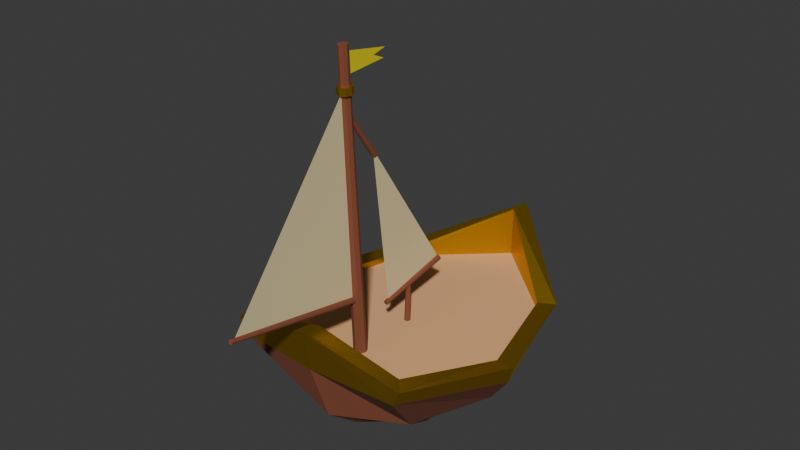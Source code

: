 # Source: boat3.blend  (saved by Blender 4.5.88; exported with 4.5.12 LTS)
import bpy
from mathutils import Matrix  # noqa: F401  (used for matrix-valued properties, if any)

bpy.ops.wm.read_factory_settings(use_empty=True)
scene = bpy.context.scene
scene.name = 'Scene'

# ---- collections
col_collection = bpy.data.collections.new('Collection'); scene.collection.children.link(col_collection)

# ---- materials (node trees are filled in below, after node groups)
mat_material_002 = bpy.data.materials.new('Material.002')
mat_material_003 = bpy.data.materials.new('Material.003')
mat_material_001 = bpy.data.materials.new('Material.001')
mat_material_004 = bpy.data.materials.new('Material.004')
mat_material = bpy.data.materials.new('Material')

# ---- material node trees
mat_material_002.use_nodes = True; mat_material_002.node_tree.nodes.clear()
_N = mat_material_002.node_tree.nodes; _L = mat_material_002.node_tree.links
n0 = _N.new('ShaderNodeBsdfPrincipled'); n0.name = 'Principled BSDF'; n0.location = (-200, 100)
n0.inputs[0].default_value = (0.2259, 0.06549, 0.0299, 1.0)
n0.inputs[2].default_value = 1.0
n1 = _N.new('ShaderNodeOutputMaterial'); n1.name = 'Material Output'; n1.location = (200, 100)
_L.new(n0.outputs[0], n1.inputs[0])
n1.is_active_output = True
mat_material_003.use_nodes = True; mat_material_003.node_tree.nodes.clear()
_N = mat_material_003.node_tree.nodes; _L = mat_material_003.node_tree.links
n0 = _N.new('ShaderNodeBsdfPrincipled'); n0.name = 'Principled BSDF'; n0.location = (-200, 100)
n0.inputs[0].default_value = (0.8, 0.4356, 0.2005, 1.0)
n0.inputs[2].default_value = 1.0
n1 = _N.new('ShaderNodeOutputMaterial'); n1.name = 'Material Output'; n1.location = (200, 100)
_L.new(n0.outputs[0], n1.inputs[0])
n1.is_active_output = True
mat_material_001.use_nodes = True; mat_material_001.node_tree.nodes.clear()
_N = mat_material_001.node_tree.nodes; _L = mat_material_001.node_tree.links
n0 = _N.new('ShaderNodeBsdfPrincipled'); n0.name = 'Principled BSDF'; n0.location = (-200, 100)
n0.inputs[0].default_value = (0.6541, 0.3983, 0.0, 1.0)
n0.inputs[1].default_value = 1.0
n1 = _N.new('ShaderNodeOutputMaterial'); n1.name = 'Material Output'; n1.location = (200, 100)
_L.new(n0.outputs[0], n1.inputs[0])
n1.is_active_output = True
mat_material_004.use_nodes = True; mat_material_004.node_tree.nodes.clear()
_N = mat_material_004.node_tree.nodes; _L = mat_material_004.node_tree.links
n0 = _N.new('ShaderNodeBsdfPrincipled'); n0.name = 'Principled BSDF'; n0.location = (-200, 100)
n0.inputs[0].default_value = (0.8004, 0.6768, 0.3761, 1.0)
n1 = _N.new('ShaderNodeOutputMaterial'); n1.name = 'Material Output'; n1.location = (200, 100)
_L.new(n0.outputs[0], n1.inputs[0])
n1.is_active_output = True
mat_material.use_nodes = True; mat_material.node_tree.nodes.clear()
_N = mat_material.node_tree.nodes; _L = mat_material.node_tree.links
n0 = _N.new('ShaderNodeBsdfPrincipled'); n0.name = 'Principled BSDF'; n0.location = (-200, 100)
n0.inputs[0].default_value = (0.8002, 0.6846, 0.0, 1.0)
n1 = _N.new('ShaderNodeOutputMaterial'); n1.name = 'Material Output'; n1.location = (200, 100)
_L.new(n0.outputs[0], n1.inputs[0])
n1.is_active_output = True

# ---- world
world_world = bpy.data.worlds.new('World'); scene.world = world_world
world_world.use_nodes = True; world_world.node_tree.nodes.clear()
_N = world_world.node_tree.nodes; _L = world_world.node_tree.links
n0 = _N.new('ShaderNodeOutputWorld'); n0.name = 'World Output'; n0.location = (200, 100)
n1 = _N.new('ShaderNodeBackground'); n1.name = 'Background'; n1.location = (-200, 100)
n1.inputs[0].default_value = (0.05088, 0.05088, 0.05088, 1.0)
_L.new(n1.outputs[0], n0.inputs[0])
n0.is_active_output = True
world_world.color = (0.05088, 0.05088, 0.05088)
world_world.sun_shadow_jitter_overblur = 0.0

# ---- meshes
me_cube = bpy.data.meshes.new('Cube')
me_cube.from_pydata([(1.232, 1.55, -0.5719), (1.213, -1.338, -0.5103), (-1.232, 1.55, -0.5719), (-1.213, -1.338, -0.5103), (1.916, 1.72, 0.6756), (1.412, 1.674, -0.1676), (-1.326, -1.953, -0.1886), (-1.83, -3.073, 1.113), (1.83, -3.073, 1.113), (1.326, -1.953, -0.1886), (-1.916, 1.72, 0.6756), (-1.412, 1.674, -0.1676), (1.695, -2.725, 1.421), (-1.695, -2.725, 1.421), (1.735, 1.589, 0.9957), (-1.735, 1.589, 0.9957), (-1.427, -0.02206, -0.4724), (2.335, -0.6501, 1.023), (-2.335, -0.6501, 1.023), (1.427, -0.02206, -0.4724), (1.991, -0.2858, -0.1763), (2.54, -0.5655, 0.5666), (-1.991, -0.2858, -0.1763), (-2.54, -0.5655, 0.5666), (0.0, 2.443, -0.5865), (0.0, -2.909, 1.923), (0.0, -2.005, -0.7419), (0.0, 3.193, 1.939), (0.0, 3.117, 0.1809), (0.0, 3.443, 1.084), (0.0, -2.769, -0.1291), (0.0, -3.219, 1.146), (0.0, 0.04031, -0.843), (0.0, -3.284, 1.939), (-1.98, -3.064, 1.435), (2.722, -0.657, 1.024), (1.98, -3.064, 1.435), (-2.722, -0.657, 1.024), (-2.065, 1.792, 0.9869), (0.0, 3.693, 1.918), (2.065, 1.792, 0.9869), (1.695, -2.743, 0.8693), (-1.695, -2.743, 0.8693), (1.735, 1.57, 0.8693), (-1.735, 1.57, 0.8693), (2.335, -0.6687, 0.8693), (-2.335, -0.6687, 0.8693), (0.0, -2.928, 0.8693), (0.0, 3.174, 0.8693)], [], [(31, 33, 34, 7), (23, 37, 38, 10), (32, 19, 1, 26), (21, 35, 36, 8), (29, 39, 40, 4), (24, 28, 5, 0), (28, 29, 4, 5), (19, 20, 9, 1), (20, 21, 8, 9), (16, 22, 11, 2), (22, 23, 10, 11), (26, 30, 6, 3), (30, 31, 7, 6), (6, 7, 23, 22), (3, 6, 22, 16), (5, 4, 21, 20), (0, 5, 20, 19), (4, 40, 35, 21), (24, 0, 19, 32), (7, 34, 37, 23), (2, 24, 32, 16), (9, 8, 31, 30), (1, 9, 30, 26), (11, 10, 29, 28), (2, 11, 28, 24), (10, 38, 39, 29), (16, 32, 26, 3), (8, 36, 33, 31), (25, 12, 41, 47), (25, 13, 34, 33), (17, 12, 36, 35), (18, 15, 38, 37), (27, 14, 40, 39), (14, 17, 35, 40), (13, 18, 37, 34), (12, 25, 33, 36), (15, 27, 39, 38), (47, 41, 45, 43, 48, 44, 46, 42), (17, 14, 43, 45), (15, 18, 46, 44), (13, 25, 47, 42), (27, 15, 44, 48), (18, 13, 42, 46), (14, 27, 48, 43), (12, 17, 45, 41)])
me_cube.polygons.foreach_set('material_index', [2, 2, 0, 2, 2, 0, 0, 0, 0, 0, 0, 0, 0, 0, 0, 0, 0, 2, 0, 2, 0, 0, 0, 0, 0, 2, 0, 2, 2, 2, 2, 2, 2, 2, 2, 2, 2, 1, 2, 2, 2, 2, 2, 2, 2])
_uv = me_cube.uv_layers.new(name='UVMap')
_uv.uv.foreach_set('vector', [0.5417, 0.875, 0.625, 0.875, 0.625, 1.0, 0.5417, 1.0, 0.5417, 0.125, 0.625, 0.125, 0.625, 0.25, 0.5417, 0.25, 0.25, 0.625, 0.375, 0.625, 0.375, 0.75, 0.25, 0.75, 0.5417, 0.625, 0.625, 0.625, 0.625, 0.75, 0.5417, 0.75, 0.5417, 0.375, 0.625, 0.375, 0.625, 0.5, 0.5417, 0.5, 0.375, 0.375, 0.4583, 0.375, 0.4583, 0.5, 0.375, 0.5, 0.4583, 0.375, 0.5417, 0.375, 0.5417, 0.5, 0.4583, 0.5, 0.375, 0.625, 0.4583, 0.625, 0.4583, 0.75, 0.375, 0.75, 0.4583, 0.625, 0.5417, 0.625, 0.5417, 0.75, 0.4583, 0.75, 0.375, 0.125, 0.4583, 0.125, 0.4583, 0.25, 0.375, 0.25, 0.4583, 0.125, 0.5417, 0.125, 0.5417, 0.25, 0.4583, 0.25, 0.375, 0.875, 0.4583, 0.875, 0.4583, 1.0, 0.375, 1.0, 0.4583, 0.875, 0.5417, 0.875, 0.5417, 1.0, 0.4583, 1.0, 0.4583, 0.0, 0.5417, 0.0, 0.5417, 0.125, 0.4583, 0.125, 0.375, 0.0, 0.4583, 0.0, 0.4583, 0.125, 0.375, 0.125, 0.4583, 0.5, 0.5417, 0.5, 0.5417, 0.625, 0.4583, 0.625, 0.375, 0.5, 0.4583, 0.5, 0.4583, 0.625, 0.375, 0.625, 0.5417, 0.5, 0.625, 0.5, 0.625, 0.625, 0.5417, 0.625, 0.25, 0.5, 0.375, 0.5, 0.375, 0.625, 0.25, 0.625, 0.5417, 0.0, 0.625, 0.0, 0.625, 0.125, 0.5417, 0.125, 0.125, 0.5, 0.25, 0.5, 0.25, 0.625, 0.125, 0.625, 0.4583, 0.75, 0.5417, 0.75, 0.5417, 0.875, 0.4583, 0.875, 0.375, 0.75, 0.4583, 0.75, 0.4583, 0.875, 0.375, 0.875, 0.4583, 0.25, 0.5417, 0.25, 0.5417, 0.375, 0.4583, 0.375, 0.375, 0.25, 0.4583, 0.25, 0.4583, 0.375, 0.375, 0.375, 0.5417, 0.25, 0.625, 0.25, 0.625, 0.375, 0.5417, 0.375, 0.125, 0.625, 0.25, 0.625, 0.25, 0.75, 0.125, 0.75, 0.5417, 0.75, 0.625, 0.75, 0.625, 0.875, 0.5417, 0.875, 0.625, 0.7348, 0.625, 0.7266, 0.625, 0.7266, 0.625, 0.7348, 0.625, 0.7348, 0.625, 0.1236, 0.625, 0.0, 0.625, 0.875, 0.625, 0.6072, 0.625, 0.7266, 0.625, 0.75, 0.625, 0.625, 0.625, 0.1603, 0.625, 0.2691, 0.625, 0.25, 0.625, 0.125, 0.625, 0.3776, 0.625, 0.4902, 0.625, 0.5, 0.625, 0.375, 0.625, 0.4902, 0.625, 0.6072, 0.625, 0.625, 0.625, 0.5, 0.625, 0.1236, 0.625, 0.1603, 0.625, 0.125, 0.625, 0.0, 0.625, 0.7266, 0.625, 0.7348, 0.625, 0.875, 0.625, 0.75, 0.625, 0.2691, 0.625, 0.3776, 0.625, 0.375, 0.625, 0.25, 0.625, 0.7348, 0.625, 0.7266, 0.625, 0.6072, 0.625, 0.4902, 0.625, 0.3776, 0.625, 0.2691, 0.625, 0.1603, 0.625, 0.1236, 0.625, 0.6072, 0.625, 0.4902, 0.625, 0.4902, 0.625, 0.6072, 0.625, 0.2691, 0.625, 0.1603, 0.625, 0.1603, 0.625, 0.2691, 0.625, 0.1236, 0.625, 0.7348, 0.625, 0.7348, 0.625, 0.1236, 0.625, 0.3776, 0.625, 0.2691, 0.625, 0.2691, 0.625, 0.3776, 0.625, 0.1603, 0.625, 0.1236, 0.625, 0.1236, 0.625, 0.1603, 0.625, 0.4902, 0.625, 0.3776, 0.625, 0.3776, 0.625, 0.4902, 0.625, 0.7266, 0.625, 0.6072, 0.625, 0.6072, 0.625, 0.7266])
me_cube.materials.append(mat_material_002)
me_cube.materials.append(mat_material_003)
me_cube.materials.append(mat_material_001)
me_cube.use_mirror_x = True
me_cube.use_mirror_vertex_groups = False
me_cube.update()
me_plane = bpy.data.meshes.new('Plane')
me_plane.from_pydata([(2.98e-08, 0.261, -1.435), (-2.98e-08, -0.129, 1.846), (2.98e-08, 1.816, -1.145), (1.645e-08, -0.6823, -2.498), (7.797e-09, -0.9478, 3.948), (-0.09869, -0.6417, -2.494), (-0.06976, -0.919, 3.95), (-0.1396, -0.5435, -2.484), (-0.09866, -0.8494, 3.955), (-0.09869, -0.4454, -2.474), (-0.06976, -0.7798, 3.96), (-7.951e-09, -0.4047, -2.469), (-9.438e-09, -0.751, 3.962), (0.09869, -0.4454, -2.474), (0.06976, -0.7798, 3.96), (0.1396, -0.5435, -2.484), (0.09866, -0.8494, 3.955), (0.09869, -0.6417, -2.494), (0.06976, -0.919, 3.95), (8.162e-09, -0.9237, 3.214), (-0.07133, -0.8942, 3.216), (-0.1009, -0.8231, 3.222), (-0.07133, -0.752, 3.227), (-9.46e-09, -0.7225, 3.229), (0.07133, -0.752, 3.227), (0.1009, -0.8231, 3.222), (0.07133, -0.8942, 3.216), (-0.07343, -0.8824, 3.072), (-0.1038, -0.8092, 3.078), (-0.07343, -0.736, 3.083), (-9.489e-09, -0.7056, 3.085), (0.07343, -0.736, 3.083), (0.1038, -0.8092, 3.078), (0.07343, -0.8824, 3.072), (8.652e-09, -0.9127, 3.07), (1.31e-08, -0.9649, 3.064), (1.237e-08, -0.9732, 3.209), (0.107, -0.929, 3.212), (0.1513, -0.8225, 3.222), (0.107, -0.716, 3.231), (-1.406e-08, -0.6718, 3.235), (-0.107, -0.716, 3.231), (-0.1513, -0.8225, 3.222), (-0.107, -0.929, 3.212), (-0.1101, -0.9194, 3.068), (-0.1558, -0.8098, 3.078), (-0.1101, -0.7001, 3.087), (-1.411e-08, -0.6547, 3.091), (0.1101, -0.7001, 3.087), (0.1558, -0.8098, 3.078), (0.1101, -0.9194, 3.068), (4.471e-08, -0.7013, 2.69), (-0.03588, -0.7128, 2.68), (-0.05074, -0.7405, 2.657), (-0.03588, -0.7682, 2.635), (4.434e-08, -0.7796, 2.625), (0.03588, -0.7682, 2.635), (0.05074, -0.7405, 2.657), (0.03588, -0.7128, 2.68), (-0.04798, -0.07915, 1.792), (-0.06786, -0.1106, 1.756), (-0.04798, -0.142, 1.72), (-4.919e-08, -0.155, 1.705), (0.04798, -0.142, 1.72), (0.06786, -0.1106, 1.756), (0.04798, -0.07915, 1.792), (-4.332e-08, -0.06614, 1.807), (4.471e-08, 0.1856, -1.425), (-0.03588, 0.1885, -1.44), (-0.05074, 0.1956, -1.475), (-0.03588, 0.2027, -1.51), (4.434e-08, 0.2056, -1.525), (0.03588, 0.2027, -1.51), (0.05074, 0.1956, -1.475), (0.03588, 0.1885, -1.44), (-0.04798, 1.807, -1.102), (-0.06786, 1.824, -1.147), (-0.04798, 1.841, -1.192), (-4.919e-08, 1.848, -1.211), (0.04798, 1.841, -1.192), (0.06786, 1.824, -1.147), (0.04798, 1.807, -1.102), (-4.332e-08, 1.8, -1.084), (2.98e-08, -3.643, -0.4008), (-2.98e-08, -0.8735, 3.149), (2.98e-08, -0.6752, -1.04), (4.471e-08, -3.702, -0.3601), (-0.03588, -3.707, -0.3738), (-0.05074, -3.721, -0.4071), (-0.03588, -3.734, -0.4403), (4.434e-08, -3.74, -0.4541), (0.03588, -3.734, -0.4403), (0.05074, -3.721, -0.4071), (0.03588, -3.707, -0.3738), (-0.04798, -0.6372, -0.9548), (-0.06786, -0.6364, -1.003), (-0.04798, -0.6356, -1.051), (-4.919e-08, -0.6352, -1.071), (0.04798, -0.6356, -1.051), (0.06786, -0.6364, -1.003), (0.04798, -0.6372, -0.9548), (-4.332e-08, -0.6375, -0.9349), (4.47e-08, 0.9234, -1.306), (-0.03588, 0.9091, -1.31), (-0.05074, 0.8743, -1.319), (-0.03588, 0.8396, -1.328), (4.47e-08, 0.8252, -1.332), (0.03588, 0.8396, -1.328), (0.05074, 0.8743, -1.319), (0.03588, 0.9091, -1.31), (-0.04798, 0.8867, -2.5), (-0.06786, 0.8388, -2.503), (-0.04798, 0.7909, -2.506), (-4.843e-08, 0.7711, -2.507), (0.04798, 0.7909, -2.506), (0.06786, 0.8388, -2.503), (0.04798, 0.8867, -2.5), (-4.47e-08, 0.9065, -2.499), (1.57e-08, -0.7719, 3.818), (-1.595e-09, 0.1771, 3.457), (1.57e-08, -0.7642, 3.391), (-1.595e-09, 0.2186, 3.647), (-1.595e-09, -0.08414, 3.57)], [], [(0, 1, 2), (19, 4, 6, 20), (20, 6, 8, 21), (21, 8, 10, 22), (22, 10, 12, 23), (23, 12, 14, 24), (24, 14, 16, 25), (6, 4, 18, 16, 14, 12, 10, 8), (25, 16, 18, 26), (26, 18, 4, 19), (3, 5, 7, 9, 11, 13, 15, 17), (34, 33, 50, 35), (26, 19, 36, 37), (33, 32, 49, 50), (19, 20, 43, 36), (32, 31, 48, 49), (20, 21, 42, 43), (31, 30, 47, 48), (21, 22, 41, 42), (3, 34, 27, 5), (5, 27, 28, 7), (7, 28, 29, 9), (9, 29, 30, 11), (11, 30, 31, 13), (13, 31, 32, 15), (15, 32, 33, 17), (17, 33, 34, 3), (50, 37, 36, 35), (49, 38, 37, 50), (48, 39, 38, 49), (47, 40, 39, 48), (46, 41, 40, 47), (45, 42, 41, 46), (44, 43, 42, 45), (35, 36, 43, 44), (25, 26, 37, 38), (27, 34, 35, 44), (24, 25, 38, 39), (28, 27, 44, 45), (23, 24, 39, 40), (29, 28, 45, 46), (22, 23, 40, 41), (30, 29, 46, 47), (51, 52, 53, 54, 55, 56, 57, 58), (51, 66, 59, 52), (52, 59, 60, 53), (53, 60, 61, 54), (54, 61, 62, 55), (55, 62, 63, 56), (56, 63, 64, 57), (57, 64, 65, 58), (58, 65, 66, 51), (66, 65, 64, 63, 62, 61, 60, 59), (67, 68, 69, 70, 71, 72, 73, 74), (67, 82, 75, 68), (68, 75, 76, 69), (69, 76, 77, 70), (70, 77, 78, 71), (71, 78, 79, 72), (72, 79, 80, 73), (73, 80, 81, 74), (74, 81, 82, 67), (82, 81, 80, 79, 78, 77, 76, 75), (83, 84, 85), (86, 87, 88, 89, 90, 91, 92, 93), (86, 101, 94, 87), (87, 94, 95, 88), (88, 95, 96, 89), (89, 96, 97, 90), (90, 97, 98, 91), (91, 98, 99, 92), (92, 99, 100, 93), (93, 100, 101, 86), (101, 100, 99, 98, 97, 96, 95, 94), (102, 103, 104, 105, 106, 107, 108, 109), (102, 117, 110, 103), (103, 110, 111, 104), (104, 111, 112, 105), (105, 112, 113, 106), (106, 113, 114, 107), (107, 114, 115, 108), (108, 115, 116, 109), (109, 116, 117, 102), (117, 116, 115, 114, 113, 112, 111, 110), (122, 118, 121), (120, 118, 122), (120, 122, 119)])
me_plane.polygons.foreach_set('material_index', [0, 1, 1, 1, 1, 1, 1, 1, 1, 1, 1, 2, 2, 2, 2, 2, 2, 2, 2, 1, 1, 1, 1, 1, 1, 1, 1, 2, 2, 2, 2, 2, 2, 2, 2, 2, 2, 2, 2, 2, 2, 2, 2, 1, 1, 1, 1, 1, 1, 1, 1, 1, 1, 1, 1, 1, 1, 1, 1, 1, 1, 1, 1, 0, 1, 1, 1, 1, 1, 1, 1, 1, 1, 1, 1, 1, 1, 1, 1, 1, 1, 1, 1, 1, 3, 3, 3])
_uv = me_plane.uv_layers.new(name='UVMap')
_uv.uv.foreach_set('vector', [0.0, 0.0, 1.0, 0.0, 0.0, 1.0, 1.0, 0.9864, 1.0, 1.0, 0.875, 1.0, 0.875, 0.9864, 0.875, 0.9864, 0.875, 1.0, 0.75, 1.0, 0.75, 0.9864, 0.75, 0.9864, 0.75, 1.0, 0.625, 1.0, 0.625, 0.9864, 0.625, 0.9864, 0.625, 1.0, 0.5, 1.0, 0.5, 0.9864, 0.5, 0.9864, 0.5, 1.0, 0.375, 1.0, 0.375, 0.9864, 0.375, 0.9864, 0.375, 1.0, 0.25, 1.0, 0.25, 0.9864, 0.4197, 0.4197, 0.25, 0.49, 0.08029, 0.4197, 0.01, 0.25, 0.08029, 0.08029, 0.25, 0.01, 0.4197, 0.08029, 0.49, 0.25, 0.25, 0.9864, 0.25, 1.0, 0.125, 1.0, 0.125, 0.9864, 0.125, 0.9864, 0.125, 1.0, 0.0, 1.0, 0.0, 0.9864, 0.75, 0.49, 0.9197, 0.4197, 0.99, 0.25, 0.9197, 0.08029, 0.75, 0.01, 0.5803, 0.08029, 0.51, 0.25, 0.5803, 0.4197, 0.0, 0.9681, 0.125, 0.9681, 0.125, 0.9681, 0.0, 0.9681, 0.125, 0.9864, 0.0, 0.9864, 0.0, 0.9864, 0.125, 0.9864, 0.125, 0.9681, 0.25, 0.9681, 0.25, 0.9681, 0.125, 0.9681, 1.0, 0.9864, 0.875, 0.9864, 0.875, 0.9864, 1.0, 0.9864, 0.25, 0.9681, 0.375, 0.9681, 0.375, 0.9681, 0.25, 0.9681, 0.875, 0.9864, 0.75, 0.9864, 0.75, 0.9864, 0.875, 0.9864, 0.375, 0.9681, 0.5, 0.9681, 0.5, 0.9681, 0.375, 0.9681, 0.75, 0.9864, 0.625, 0.9864, 0.625, 0.9864, 0.75, 0.9864, 1.0, 0.5, 1.0, 0.9681, 0.875, 0.9681, 0.875, 0.5, 0.875, 0.5, 0.875, 0.9681, 0.75, 0.9681, 0.75, 0.5, 0.75, 0.5, 0.75, 0.9681, 0.625, 0.9681, 0.625, 0.5, 0.625, 0.5, 0.625, 0.9681, 0.5, 0.9681, 0.5, 0.5, 0.5, 0.5, 0.5, 0.9681, 0.375, 0.9681, 0.375, 0.5, 0.375, 0.5, 0.375, 0.9681, 0.25, 0.9681, 0.25, 0.5, 0.25, 0.5, 0.25, 0.9681, 0.125, 0.9681, 0.125, 0.5, 0.125, 0.5, 0.125, 0.9681, 0.0, 0.9681, 0.0, 0.5, 0.125, 0.9681, 0.125, 0.9864, 0.0, 0.9864, 0.0, 0.9681, 0.25, 0.9681, 0.25, 0.9864, 0.125, 0.9864, 0.125, 0.9681, 0.375, 0.9681, 0.375, 0.9864, 0.25, 0.9864, 0.25, 0.9681, 0.5, 0.9681, 0.5, 0.9864, 0.375, 0.9864, 0.375, 0.9681, 0.625, 0.9681, 0.625, 0.9864, 0.5, 0.9864, 0.5, 0.9681, 0.75, 0.9681, 0.75, 0.9864, 0.625, 0.9864, 0.625, 0.9681, 0.875, 0.9681, 0.875, 0.9864, 0.75, 0.9864, 0.75, 0.9681, 1.0, 0.9681, 1.0, 0.9864, 0.875, 0.9864, 0.875, 0.9681, 0.25, 0.9864, 0.125, 0.9864, 0.125, 0.9864, 0.25, 0.9864, 0.875, 0.9681, 1.0, 0.9681, 1.0, 0.9681, 0.875, 0.9681, 0.375, 0.9864, 0.25, 0.9864, 0.25, 0.9864, 0.375, 0.9864, 0.75, 0.9681, 0.875, 0.9681, 0.875, 0.9681, 0.75, 0.9681, 0.5, 0.9864, 0.375, 0.9864, 0.375, 0.9864, 0.5, 0.9864, 0.625, 0.9681, 0.75, 0.9681, 0.75, 0.9681, 0.625, 0.9681, 0.625, 0.9864, 0.5, 0.9864, 0.5, 0.9864, 0.625, 0.9864, 0.5, 0.9681, 0.625, 0.9681, 0.625, 0.9681, 0.5, 0.9681, 0.75, 0.49, 0.9197, 0.4197, 0.99, 0.25, 0.9197, 0.08029, 0.75, 0.01, 0.5803, 0.08029, 0.51, 0.25, 0.5803, 0.4197, 1.0, 0.5, 1.0, 0.9681, 0.875, 0.9681, 0.875, 0.5, 0.875, 0.5, 0.875, 0.9681, 0.75, 0.9681, 0.75, 0.5, 0.75, 0.5, 0.75, 0.9681, 0.625, 0.9681, 0.625, 0.5, 0.625, 0.5, 0.625, 0.9681, 0.5, 0.9681, 0.5, 0.5, 0.5, 0.5, 0.5, 0.9681, 0.375, 0.9681, 0.375, 0.5, 0.375, 0.5, 0.375, 0.9681, 0.25, 0.9681, 0.25, 0.5, 0.25, 0.5, 0.25, 0.9681, 0.125, 0.9681, 0.125, 0.5, 0.125, 0.5, 0.125, 0.9681, 0.0, 0.9681, 0.0, 0.5, 0.0, 0.9681, 0.125, 0.9681, 0.25, 0.9681, 0.375, 0.9681, 0.5, 0.9681, 0.625, 0.9681, 0.75, 0.9681, 0.875, 0.9681, 0.75, 0.49, 0.9197, 0.4197, 0.99, 0.25, 0.9197, 0.08029, 0.75, 0.01, 0.5803, 0.08029, 0.51, 0.25, 0.5803, 0.4197, 1.0, 0.5, 1.0, 0.9681, 0.875, 0.9681, 0.875, 0.5, 0.875, 0.5, 0.875, 0.9681, 0.75, 0.9681, 0.75, 0.5, 0.75, 0.5, 0.75, 0.9681, 0.625, 0.9681, 0.625, 0.5, 0.625, 0.5, 0.625, 0.9681, 0.5, 0.9681, 0.5, 0.5, 0.5, 0.5, 0.5, 0.9681, 0.375, 0.9681, 0.375, 0.5, 0.375, 0.5, 0.375, 0.9681, 0.25, 0.9681, 0.25, 0.5, 0.25, 0.5, 0.25, 0.9681, 0.125, 0.9681, 0.125, 0.5, 0.125, 0.5, 0.125, 0.9681, 0.0, 0.9681, 0.0, 0.5, 0.0, 0.9681, 0.125, 0.9681, 0.25, 0.9681, 0.375, 0.9681, 0.5, 0.9681, 0.625, 0.9681, 0.75, 0.9681, 0.875, 0.9681, 0.0, 0.0, 1.0, 0.0, 0.0, 1.0, 0.75, 0.49, 0.9197, 0.4197, 0.99, 0.25, 0.9197, 0.08029, 0.75, 0.01, 0.5803, 0.08029, 0.51, 0.25, 0.5803, 0.4197, 1.0, 0.5, 1.0, 0.9681, 0.875, 0.9681, 0.875, 0.5, 0.875, 0.5, 0.875, 0.9681, 0.75, 0.9681, 0.75, 0.5, 0.75, 0.5, 0.75, 0.9681, 0.625, 0.9681, 0.625, 0.5, 0.625, 0.5, 0.625, 0.9681, 0.5, 0.9681, 0.5, 0.5, 0.5, 0.5, 0.5, 0.9681, 0.375, 0.9681, 0.375, 0.5, 0.375, 0.5, 0.375, 0.9681, 0.25, 0.9681, 0.25, 0.5, 0.25, 0.5, 0.25, 0.9681, 0.125, 0.9681, 0.125, 0.5, 0.125, 0.5, 0.125, 0.9681, 0.0, 0.9681, 0.0, 0.5, 0.0, 0.9681, 0.125, 0.9681, 0.25, 0.9681, 0.375, 0.9681, 0.5, 0.9681, 0.625, 0.9681, 0.75, 0.9681, 0.875, 0.9681, 0.75, 0.49, 0.9197, 0.4197, 0.99, 0.25, 0.9197, 0.08029, 0.75, 0.01, 0.5803, 0.08029, 0.51, 0.25, 0.5803, 0.4197, 1.0, 0.5, 1.0, 0.9681, 0.875, 0.9681, 0.875, 0.5, 0.875, 0.5, 0.875, 0.9681, 0.75, 0.9681, 0.75, 0.5, 0.75, 0.5, 0.75, 0.9681, 0.625, 0.9681, 0.625, 0.5, 0.625, 0.5, 0.625, 0.9681, 0.5, 0.9681, 0.5, 0.5, 0.5, 0.5, 0.5, 0.9681, 0.375, 0.9681, 0.375, 0.5, 0.375, 0.5, 0.375, 0.9681, 0.25, 0.9681, 0.25, 0.5, 0.25, 0.5, 0.25, 0.9681, 0.125, 0.9681, 0.125, 0.5, 0.125, 0.5, 0.125, 0.9681, 0.0, 0.9681, 0.0, 0.5, 0.0, 0.9681, 0.125, 0.9681, 0.25, 0.9681, 0.375, 0.9681, 0.5, 0.9681, 0.625, 0.9681, 0.75, 0.9681, 0.875, 0.9681, 0.0, 0.0, 0.0, 0.0, 0.0, 0.0, 0.0, 0.0, 0.0, 0.0, 0.0, 0.0, 0.0, 0.0, 0.0, 0.0, 0.0, 0.0])
me_plane.materials.append(mat_material_004)
me_plane.materials.append(mat_material_002)
me_plane.materials.append(mat_material_001)
me_plane.materials.append(mat_material)
me_plane.update()

# ---- objects
ob_cube = bpy.data.objects.new('Cube', me_cube)
ob_flag = bpy.data.objects.new('Flag', me_plane)
ob_empty = bpy.data.objects.new('Empty', None)
ob_empty_001 = bpy.data.objects.new('Empty.001', None)

# ---- transforms, parenting, visibility, modifiers, constraints
ob_cube.location = (0.0, 0.0, 0.0)
ob_cube.lock_rotations_4d = False
ob_cube.empty_display_type = 'ARROWS'
ob_cube.lineart.crease_threshold = 0.0
ob_cube.use_mesh_mirror_x = True
ob_flag.location = (-1.554e-16, -1.286, 3.036)
ob_empty.location = (5.388e-16, -2.583, 2.427)
ob_empty.rotation_euler = (1.571, -0.0, 1.571)
ob_empty.scale = (3.003, 3.003, 3.003)
ob_empty.empty_display_type = 'IMAGE'
ob_empty.empty_display_size = 5.0
ob_empty_001.location = (11.02, -9.24, 2.518)
ob_empty_001.rotation_euler = (1.571, -0.0, 0.0)
ob_empty_001.scale = (5.851, 3.003, 3.003)
ob_empty_001.empty_display_type = 'IMAGE'
ob_empty_001.empty_display_size = 5.0

# ---- collection membership
col_collection.objects.link(ob_cube)
col_collection.objects.link(ob_flag)
col_collection.objects.link(ob_empty)
col_collection.objects.link(ob_empty_001)

# ---- scene / render settings (as saved in the file)
scene.frame_start = 1; scene.frame_end = 250; scene.frame_set(1)
scene.render.engine = 'BLENDER_EEVEE_NEXT'
bpy.context.view_layer.update()

# ---- added for rendering (the .blend has no active camera and no usable light): camera, sun
cam_auto = bpy.data.cameras.new('AutoCamera')
cam_auto.lens = 50.0
cam_auto.sensor_width = 36.0
cam_auto.clip_end = 1000.0
ob_auto_camera = bpy.data.objects.new('AutoCamera', cam_auto)
scene.collection.objects.link(ob_auto_camera)
ob_auto_camera.location = (11.9614, -15.0201, 12.6465)
ob_auto_camera.rotation_euler = (1.09748, -7.21219e-08, 0.694738)
scene.camera = ob_auto_camera
light_auto_sun = bpy.data.lights.new('AutoSun', 'SUN')
light_auto_sun.energy = 3.0
light_auto_sun.angle = 0.0523599
ob_auto_sun = bpy.data.objects.new('AutoSun', light_auto_sun)
scene.collection.objects.link(ob_auto_sun)
ob_auto_sun.rotation_euler = (0.872665, 0.174533, 0.523599)
bpy.context.view_layer.update()
